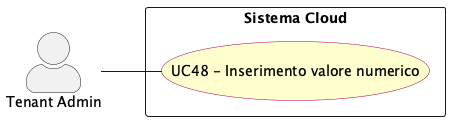

The diagram above was rendered by PlantUML. Its source (embedded in the PNG):
@startuml inserimento_valore_numerico
left to right direction
skinparam actorStyle awesome
skinparam usecase {
  BackgroundColor #FEFECE
  BorderColor #A80036
}

actor "Tenant Admin" as tenant_adm

rectangle "Sistema Cloud" {
  usecase "UC48 - Inserimento valore numerico" as UC48
}

tenant_adm -- UC48


@enduml